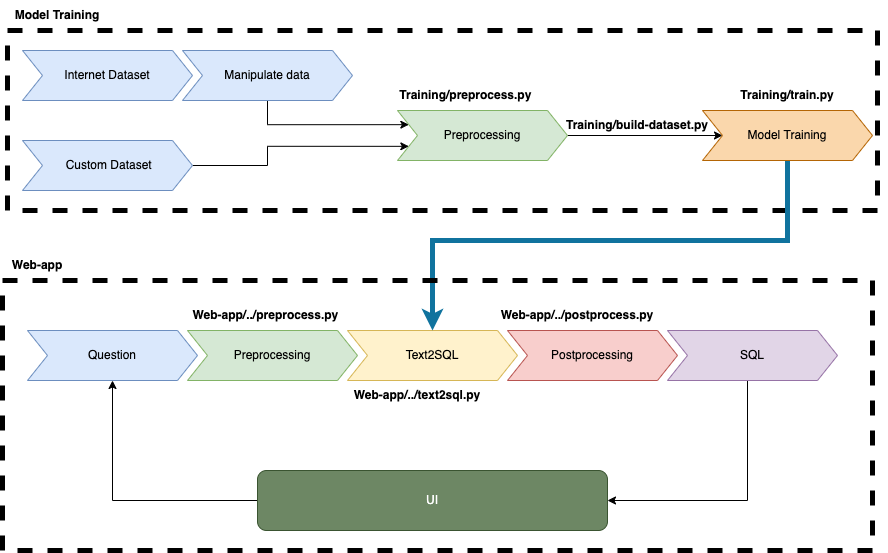

The diagram above was exported from draw.io. Its source (the exported page's mxGraphModel, read from the mxfile embedded in the PNG):
<mxGraphModel dx="1796" dy="536" grid="1" gridSize="10" guides="1" tooltips="1" connect="1" arrows="1" fold="1" page="1" pageScale="1" pageWidth="850" pageHeight="1100" math="0" shadow="0">
  <root>
    <mxCell id="0" />
    <mxCell id="1" parent="0" />
    <mxCell id="uiscG9ZG7F829-1wHizV-24" value="" style="rounded=0;whiteSpace=wrap;html=1;fontSize=18;strokeWidth=5;fillColor=none;dashed=1;" parent="1" vertex="1">
      <mxGeometry x="-210" y="320" width="870" height="180" as="geometry" />
    </mxCell>
    <mxCell id="uiscG9ZG7F829-1wHizV-1" value="Question" style="shape=step;perimeter=stepPerimeter;whiteSpace=wrap;html=1;fixedSize=1;fillColor=#dae8fc;strokeColor=#6c8ebf;" parent="1" vertex="1">
      <mxGeometry x="-190" y="620" width="170" height="50" as="geometry" />
    </mxCell>
    <mxCell id="uiscG9ZG7F829-1wHizV-2" value="Preprocessing" style="shape=step;perimeter=stepPerimeter;whiteSpace=wrap;html=1;fixedSize=1;fillColor=#d5e8d4;strokeColor=#82b366;" parent="1" vertex="1">
      <mxGeometry x="-30" y="620" width="170" height="50" as="geometry" />
    </mxCell>
    <mxCell id="uiscG9ZG7F829-1wHizV-3" value="Text2SQL" style="shape=step;perimeter=stepPerimeter;whiteSpace=wrap;html=1;fixedSize=1;fillColor=#fff2cc;strokeColor=#d6b656;" parent="1" vertex="1">
      <mxGeometry x="130" y="620" width="170" height="50" as="geometry" />
    </mxCell>
    <mxCell id="uiscG9ZG7F829-1wHizV-4" value="Postprocessing" style="shape=step;perimeter=stepPerimeter;whiteSpace=wrap;html=1;fixedSize=1;fillColor=#f8cecc;strokeColor=#b85450;" parent="1" vertex="1">
      <mxGeometry x="290" y="620" width="170" height="50" as="geometry" />
    </mxCell>
    <mxCell id="9TyM2qyre3LVmim8Eld_-14" style="edgeStyle=orthogonalEdgeStyle;rounded=0;orthogonalLoop=1;jettySize=auto;html=1;entryX=1;entryY=0.5;entryDx=0;entryDy=0;" edge="1" parent="1" source="uiscG9ZG7F829-1wHizV-5" target="9TyM2qyre3LVmim8Eld_-12">
      <mxGeometry relative="1" as="geometry">
        <Array as="points">
          <mxPoint x="530" y="790" />
        </Array>
      </mxGeometry>
    </mxCell>
    <mxCell id="uiscG9ZG7F829-1wHizV-5" value="SQL" style="shape=step;perimeter=stepPerimeter;whiteSpace=wrap;html=1;fixedSize=1;fillColor=#e1d5e7;strokeColor=#9673a6;" parent="1" vertex="1">
      <mxGeometry x="450" y="620" width="170" height="50" as="geometry" />
    </mxCell>
    <mxCell id="uiscG9ZG7F829-1wHizV-9" value="&lt;b&gt;Web-app&lt;/b&gt;" style="text;html=1;strokeColor=none;fillColor=none;align=center;verticalAlign=middle;whiteSpace=wrap;rounded=0;dashed=1;" parent="1" vertex="1">
      <mxGeometry x="-210" y="540" width="60" height="30" as="geometry" />
    </mxCell>
    <mxCell id="uiscG9ZG7F829-1wHizV-11" value="Internet Dataset" style="shape=step;perimeter=stepPerimeter;whiteSpace=wrap;html=1;fixedSize=1;fillColor=#dae8fc;strokeColor=#6c8ebf;" parent="1" vertex="1">
      <mxGeometry x="-195" y="340" width="170" height="50" as="geometry" />
    </mxCell>
    <mxCell id="uiscG9ZG7F829-1wHizV-20" style="edgeStyle=orthogonalEdgeStyle;rounded=0;orthogonalLoop=1;jettySize=auto;html=1;fontSize=18;entryX=0;entryY=0.25;entryDx=0;entryDy=0;exitX=0.5;exitY=1;exitDx=0;exitDy=0;" parent="1" source="uiscG9ZG7F829-1wHizV-12" target="uiscG9ZG7F829-1wHizV-19" edge="1">
      <mxGeometry relative="1" as="geometry">
        <mxPoint x="175" y="420" as="targetPoint" />
        <Array as="points">
          <mxPoint x="50" y="414" />
        </Array>
      </mxGeometry>
    </mxCell>
    <mxCell id="uiscG9ZG7F829-1wHizV-12" value="Manipulate data" style="shape=step;perimeter=stepPerimeter;whiteSpace=wrap;html=1;fixedSize=1;fillColor=#dae8fc;strokeColor=#6c8ebf;" parent="1" vertex="1">
      <mxGeometry x="-35" y="340" width="170" height="50" as="geometry" />
    </mxCell>
    <mxCell id="uiscG9ZG7F829-1wHizV-21" style="edgeStyle=orthogonalEdgeStyle;rounded=0;orthogonalLoop=1;jettySize=auto;html=1;entryX=0;entryY=0.75;entryDx=0;entryDy=0;fontSize=18;" parent="1" source="uiscG9ZG7F829-1wHizV-16" target="uiscG9ZG7F829-1wHizV-19" edge="1">
      <mxGeometry relative="1" as="geometry">
        <Array as="points">
          <mxPoint x="50" y="455" />
          <mxPoint x="50" y="436" />
        </Array>
      </mxGeometry>
    </mxCell>
    <mxCell id="uiscG9ZG7F829-1wHizV-16" value="&amp;nbsp;Custom Dataset" style="shape=step;perimeter=stepPerimeter;whiteSpace=wrap;html=1;fixedSize=1;fillColor=#dae8fc;strokeColor=#6c8ebf;" parent="1" vertex="1">
      <mxGeometry x="-195" y="430" width="170" height="50" as="geometry" />
    </mxCell>
    <mxCell id="9TyM2qyre3LVmim8Eld_-15" style="edgeStyle=orthogonalEdgeStyle;rounded=0;orthogonalLoop=1;jettySize=auto;html=1;entryX=0;entryY=0.5;entryDx=0;entryDy=0;" edge="1" parent="1" source="uiscG9ZG7F829-1wHizV-19" target="uiscG9ZG7F829-1wHizV-22">
      <mxGeometry relative="1" as="geometry" />
    </mxCell>
    <mxCell id="uiscG9ZG7F829-1wHizV-19" value="Preprocessing" style="shape=step;perimeter=stepPerimeter;whiteSpace=wrap;html=1;fixedSize=1;fillColor=#d5e8d4;strokeColor=#82b366;" parent="1" vertex="1">
      <mxGeometry x="180" y="400" width="170" height="50" as="geometry" />
    </mxCell>
    <mxCell id="uiscG9ZG7F829-1wHizV-23" style="edgeStyle=orthogonalEdgeStyle;rounded=0;orthogonalLoop=1;jettySize=auto;html=1;fontSize=18;strokeWidth=5;fillColor=#b1ddf0;strokeColor=#10739e;exitX=0.5;exitY=1;exitDx=0;exitDy=0;" parent="1" source="uiscG9ZG7F829-1wHizV-22" target="uiscG9ZG7F829-1wHizV-3" edge="1">
      <mxGeometry relative="1" as="geometry">
        <Array as="points">
          <mxPoint x="570" y="530" />
          <mxPoint x="215" y="530" />
        </Array>
      </mxGeometry>
    </mxCell>
    <mxCell id="uiscG9ZG7F829-1wHizV-22" value="Model Training" style="shape=step;perimeter=stepPerimeter;whiteSpace=wrap;html=1;fixedSize=1;fillColor=#fad7ac;strokeColor=#b46504;" parent="1" vertex="1">
      <mxGeometry x="485" y="400" width="170" height="50" as="geometry" />
    </mxCell>
    <mxCell id="uiscG9ZG7F829-1wHizV-25" value="&lt;b&gt;Model Training&lt;/b&gt;" style="text;html=1;strokeColor=none;fillColor=none;align=center;verticalAlign=middle;whiteSpace=wrap;rounded=0;dashed=1;" parent="1" vertex="1">
      <mxGeometry x="-210" y="290" width="100" height="30" as="geometry" />
    </mxCell>
    <mxCell id="9TyM2qyre3LVmim8Eld_-1" value="&lt;b&gt;Training/preprocess.py&amp;nbsp;&lt;/b&gt;" style="text;html=1;strokeColor=none;fillColor=none;align=center;verticalAlign=middle;whiteSpace=wrap;rounded=0;" vertex="1" parent="1">
      <mxGeometry x="150" y="370" width="200" height="30" as="geometry" />
    </mxCell>
    <mxCell id="9TyM2qyre3LVmim8Eld_-2" value="&lt;b&gt;Training/train.py&lt;/b&gt;" style="text;html=1;strokeColor=none;fillColor=none;align=center;verticalAlign=middle;whiteSpace=wrap;rounded=0;" vertex="1" parent="1">
      <mxGeometry x="470" y="370" width="200" height="30" as="geometry" />
    </mxCell>
    <mxCell id="9TyM2qyre3LVmim8Eld_-3" value="&lt;b&gt;Web-app/../preprocess.py&amp;nbsp;&lt;/b&gt;" style="text;html=1;strokeColor=none;fillColor=none;align=center;verticalAlign=middle;whiteSpace=wrap;rounded=0;" vertex="1" parent="1">
      <mxGeometry x="-50" y="590" width="200" height="30" as="geometry" />
    </mxCell>
    <mxCell id="9TyM2qyre3LVmim8Eld_-4" value="&lt;b&gt;Web-app/../text2sql.py&lt;/b&gt;" style="text;html=1;strokeColor=none;fillColor=none;align=center;verticalAlign=middle;whiteSpace=wrap;rounded=0;" vertex="1" parent="1">
      <mxGeometry x="100" y="670" width="200" height="30" as="geometry" />
    </mxCell>
    <mxCell id="9TyM2qyre3LVmim8Eld_-5" style="edgeStyle=orthogonalEdgeStyle;rounded=0;orthogonalLoop=1;jettySize=auto;html=1;exitX=0.5;exitY=1;exitDx=0;exitDy=0;" edge="1" parent="1" source="9TyM2qyre3LVmim8Eld_-4" target="9TyM2qyre3LVmim8Eld_-4">
      <mxGeometry relative="1" as="geometry" />
    </mxCell>
    <mxCell id="9TyM2qyre3LVmim8Eld_-6" value="&lt;b&gt;Web-app/../postprocess.py&lt;/b&gt;" style="text;html=1;strokeColor=none;fillColor=none;align=center;verticalAlign=middle;whiteSpace=wrap;rounded=0;" vertex="1" parent="1">
      <mxGeometry x="260" y="590" width="200" height="30" as="geometry" />
    </mxCell>
    <mxCell id="9TyM2qyre3LVmim8Eld_-13" style="edgeStyle=orthogonalEdgeStyle;rounded=0;orthogonalLoop=1;jettySize=auto;html=1;entryX=0.5;entryY=1;entryDx=0;entryDy=0;" edge="1" parent="1" source="9TyM2qyre3LVmim8Eld_-12" target="uiscG9ZG7F829-1wHizV-1">
      <mxGeometry relative="1" as="geometry" />
    </mxCell>
    <mxCell id="9TyM2qyre3LVmim8Eld_-12" value="UI" style="rounded=1;whiteSpace=wrap;html=1;fillColor=#6d8764;strokeColor=#3A5431;fontColor=#ffffff;" vertex="1" parent="1">
      <mxGeometry x="40" y="760" width="350" height="60" as="geometry" />
    </mxCell>
    <mxCell id="9TyM2qyre3LVmim8Eld_-17" value="&lt;b&gt;Training/build-dataset.py&lt;/b&gt;" style="text;html=1;strokeColor=none;fillColor=none;align=center;verticalAlign=middle;whiteSpace=wrap;rounded=0;" vertex="1" parent="1">
      <mxGeometry x="320" y="400" width="200" height="30" as="geometry" />
    </mxCell>
    <mxCell id="9TyM2qyre3LVmim8Eld_-18" value="" style="rounded=0;whiteSpace=wrap;html=1;fontSize=18;strokeWidth=5;fillColor=none;dashed=1;" vertex="1" parent="1">
      <mxGeometry x="-215" y="570" width="870" height="270" as="geometry" />
    </mxCell>
  </root>
</mxGraphModel>